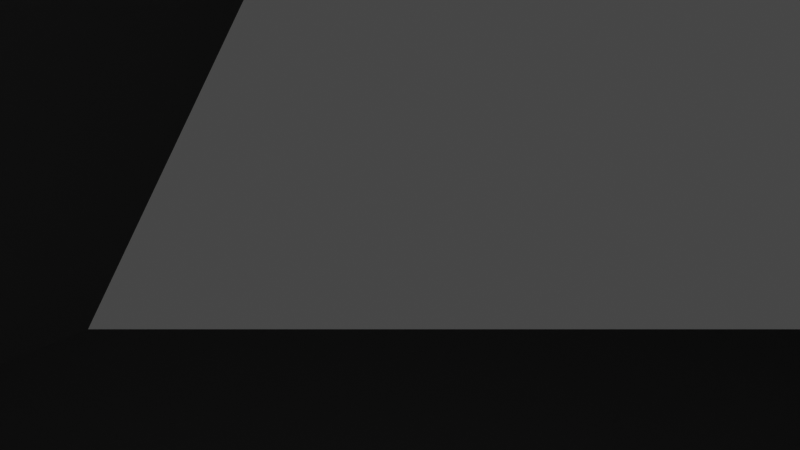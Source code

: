 # Source: church01.blend  (saved by Blender 3.4.6; exported with 4.5.12 LTS)
import bpy
from mathutils import Matrix  # noqa: F401  (used for matrix-valued properties, if any)

bpy.ops.wm.read_factory_settings(use_empty=True)
scene = bpy.context.scene
scene.name = 'Scene'

# ---- collections
col_collection = bpy.data.collections.new('Collection'); scene.collection.children.link(col_collection)

# ---- materials (node trees are filled in below, after node groups)
mat_material = bpy.data.materials.new('Material')
mat_material.alpha_threshold = 0.0
mat_material.use_transparent_shadow = False
mat_material.roughness = 0.5
mat_material.line_color = (0.0, 0.0, 0.0, 1.0)

# ---- material node trees
mat_material.use_nodes = True; mat_material.node_tree.nodes.clear()
_N = mat_material.node_tree.nodes; _L = mat_material.node_tree.links
n0 = _N.new('ShaderNodeOutputMaterial'); n0.name = 'Material Output'; n0.location = (300, 300)
n1 = _N.new('ShaderNodeBsdfPrincipled'); n1.name = 'Principled BSDF'; n1.location = (10, 300)
n1.distribution = 'GGX'
n1.subsurface_method = 'RANDOM_WALK_SKIN'
n1.inputs[3].default_value = 1.45
n1.inputs[27].default_value = (0.0, 0.0, 0.0, 1.0)
n1.inputs[28].default_value = 1.0
_L.new(n1.outputs[0], n0.inputs[0])
n0.is_active_output = True

# ---- world
world_world = bpy.data.worlds.new('World'); scene.world = world_world
world_world.use_nodes = True; world_world.node_tree.nodes.clear()
_N = world_world.node_tree.nodes; _L = world_world.node_tree.links
n0 = _N.new('ShaderNodeOutputWorld'); n0.name = 'World Output'; n0.location = (300, 300)
n1 = _N.new('ShaderNodeBackground'); n1.name = 'Background'; n1.location = (10, 300)
n1.inputs[0].default_value = (0.05088, 0.05088, 0.05088, 1.0)
_L.new(n1.outputs[0], n0.inputs[0])
n0.is_active_output = True
world_world.color = (0.05088, 0.05088, 0.05088)
world_world.use_sun_shadow = False
world_world.sun_shadow_jitter_overblur = 0.0

# ---- cameras
cam_camera = bpy.data.cameras.new('Camera')
cam_camera.clip_end = 100.0
cam_camera.ortho_scale = 7.314

# ---- lights
light_light = bpy.data.lights.new('Light', 'POINT')
light_light.transmission_factor = 0.0
light_light.energy = 1000.0
light_light.shadow_soft_size = 0.1
light_light.shadow_maximum_resolution = 0.006
light_light.use_absolute_resolution = True

# ---- meshes
me_cube = bpy.data.meshes.new('Cube')
me_cube.from_pydata([(1.0, 1.0, 1.0), (1.0, 1.0, -1.0), (1.0, -1.0, 1.0), (1.0, -1.0, -1.0), (-1.0, 1.0, 1.0), (-1.0, 1.0, -1.0), (-1.0, -1.0, 1.0), (-1.0, -1.0, -1.0)], [], [(0, 4, 6, 2), (3, 2, 6, 7), (7, 6, 4, 5), (5, 1, 3, 7), (1, 0, 2, 3), (5, 4, 0, 1)])
_uv = me_cube.uv_layers.new(name='UVMap')
_uv.uv.foreach_set('vector', [0.625, 0.5, 0.875, 0.5, 0.875, 0.75, 0.625, 0.75, 0.375, 0.75, 0.625, 0.75, 0.625, 1.0, 0.375, 1.0, 0.375, 0.0, 0.625, 0.0, 0.625, 0.25, 0.375, 0.25, 0.125, 0.5, 0.375, 0.5, 0.375, 0.75, 0.125, 0.75, 0.375, 0.5, 0.625, 0.5, 0.625, 0.75, 0.375, 0.75, 0.375, 0.25, 0.625, 0.25, 0.625, 0.5, 0.375, 0.5])
me_cube.materials.append(mat_material)
me_cube.use_mirror_vertex_groups = False
me_cube.update()
me_cube_001 = bpy.data.meshes.new('Cube.001')
me_cube_001.from_pydata([(1.0, 1.0, 1.0), (1.0, 1.0, -1.0), (1.0, -1.0, 1.0), (1.0, -1.0, -1.0), (-1.0, 1.0, 1.0), (-1.0, 1.0, -1.0), (-1.0, -1.0, 1.0), (-1.0, -1.0, -1.0)], [], [(0, 4, 6, 2), (3, 2, 6, 7), (7, 6, 4, 5), (5, 1, 3, 7), (1, 0, 2, 3), (5, 4, 0, 1)])
_uv = me_cube_001.uv_layers.new(name='UVMap')
_uv.uv.foreach_set('vector', [0.625, 0.5, 0.875, 0.5, 0.875, 0.75, 0.625, 0.75, 0.375, 0.75, 0.625, 0.75, 0.625, 1.0, 0.375, 1.0, 0.375, 0.0, 0.625, 0.0, 0.625, 0.25, 0.375, 0.25, 0.125, 0.5, 0.375, 0.5, 0.375, 0.75, 0.125, 0.75, 0.375, 0.5, 0.625, 0.5, 0.625, 0.75, 0.375, 0.75, 0.375, 0.25, 0.625, 0.25, 0.625, 0.5, 0.375, 0.5])
me_cube_001.materials.append(mat_material)
me_cube_001.use_mirror_vertex_groups = False
me_cube_001.update()
me_cube_002 = bpy.data.meshes.new('Cube.002')
me_cube_002.from_pydata([(1.0, 1.0, 1.0), (1.0, 1.0, -1.0), (1.0, -1.0, 1.0), (1.0, -1.0, -1.0), (-1.0, 1.0, 1.0), (-1.0, 1.0, -1.0), (-1.0, -1.0, 1.0), (-1.0, -1.0, -1.0)], [], [(0, 4, 6, 2), (3, 2, 6, 7), (7, 6, 4, 5), (5, 1, 3, 7), (1, 0, 2, 3), (5, 4, 0, 1)])
_uv = me_cube_002.uv_layers.new(name='UVMap')
_uv.uv.foreach_set('vector', [0.625, 0.5, 0.875, 0.5, 0.875, 0.75, 0.625, 0.75, 0.375, 0.75, 0.625, 0.75, 0.625, 1.0, 0.375, 1.0, 0.375, 0.0, 0.625, 0.0, 0.625, 0.25, 0.375, 0.25, 0.125, 0.5, 0.375, 0.5, 0.375, 0.75, 0.125, 0.75, 0.375, 0.5, 0.625, 0.5, 0.625, 0.75, 0.375, 0.75, 0.375, 0.25, 0.625, 0.25, 0.625, 0.5, 0.375, 0.5])
me_cube_002.materials.append(mat_material)
me_cube_002.use_mirror_vertex_groups = False
me_cube_002.update()
me_cube_003 = bpy.data.meshes.new('Cube.003')
me_cube_003.from_pydata([(1.0, 1.0, 1.0), (1.0, 1.0, -1.0), (1.0, -1.0, 1.0), (1.0, -1.0, -1.0), (-1.0, 1.0, 1.0), (-1.0, 1.0, -1.0), (-1.0, -1.0, 1.0), (-1.0, -1.0, -1.0)], [], [(0, 4, 6, 2), (3, 2, 6, 7), (7, 6, 4, 5), (5, 1, 3, 7), (1, 0, 2, 3), (5, 4, 0, 1)])
_uv = me_cube_003.uv_layers.new(name='UVMap')
_uv.uv.foreach_set('vector', [0.625, 0.5, 0.875, 0.5, 0.875, 0.75, 0.625, 0.75, 0.375, 0.75, 0.625, 0.75, 0.625, 1.0, 0.375, 1.0, 0.375, 0.0, 0.625, 0.0, 0.625, 0.25, 0.375, 0.25, 0.125, 0.5, 0.375, 0.5, 0.375, 0.75, 0.125, 0.75, 0.375, 0.5, 0.625, 0.5, 0.625, 0.75, 0.375, 0.75, 0.375, 0.25, 0.625, 0.25, 0.625, 0.5, 0.375, 0.5])
me_cube_003.materials.append(mat_material)
me_cube_003.use_mirror_vertex_groups = False
me_cube_003.update()
me_cube_004 = bpy.data.meshes.new('Cube.004')
me_cube_004.from_pydata([(1.0, 1.0, 1.0), (1.0, 1.0, -1.0), (1.0, -1.0, 1.0), (1.0, -1.0, -1.0), (-1.0, 1.0, 1.0), (-1.0, 1.0, -1.0), (-1.0, -1.0, 1.0), (-1.0, -1.0, -1.0)], [], [(0, 4, 6, 2), (3, 2, 6, 7), (7, 6, 4, 5), (5, 1, 3, 7), (1, 0, 2, 3), (5, 4, 0, 1)])
_uv = me_cube_004.uv_layers.new(name='UVMap')
_uv.uv.foreach_set('vector', [0.625, 0.5, 0.875, 0.5, 0.875, 0.75, 0.625, 0.75, 0.375, 0.75, 0.625, 0.75, 0.625, 1.0, 0.375, 1.0, 0.375, 0.0, 0.625, 0.0, 0.625, 0.25, 0.375, 0.25, 0.125, 0.5, 0.375, 0.5, 0.375, 0.75, 0.125, 0.75, 0.375, 0.5, 0.625, 0.5, 0.625, 0.75, 0.375, 0.75, 0.375, 0.25, 0.625, 0.25, 0.625, 0.5, 0.375, 0.5])
me_cube_004.materials.append(mat_material)
me_cube_004.use_mirror_vertex_groups = False
me_cube_004.update()
me_cube_005 = bpy.data.meshes.new('Cube.005')
me_cube_005.from_pydata([(1.0, 1.0, 1.0), (1.0, 1.0, -1.0), (1.0, -1.0, 1.0), (1.0, -1.0, -1.0), (-1.0, 1.0, 1.0), (-1.0, 1.0, -1.0), (-1.0, -1.0, 1.0), (-1.0, -1.0, -1.0)], [], [(0, 4, 6, 2), (3, 2, 6, 7), (7, 6, 4, 5), (5, 1, 3, 7), (1, 0, 2, 3), (5, 4, 0, 1)])
_uv = me_cube_005.uv_layers.new(name='UVMap')
_uv.uv.foreach_set('vector', [0.625, 0.5, 0.875, 0.5, 0.875, 0.75, 0.625, 0.75, 0.375, 0.75, 0.625, 0.75, 0.625, 1.0, 0.375, 1.0, 0.375, 0.0, 0.625, 0.0, 0.625, 0.25, 0.375, 0.25, 0.125, 0.5, 0.375, 0.5, 0.375, 0.75, 0.125, 0.75, 0.375, 0.5, 0.625, 0.5, 0.625, 0.75, 0.375, 0.75, 0.375, 0.25, 0.625, 0.25, 0.625, 0.5, 0.375, 0.5])
me_cube_005.materials.append(mat_material)
me_cube_005.use_mirror_vertex_groups = False
me_cube_005.update()
me_cube_006 = bpy.data.meshes.new('Cube.006')
me_cube_006.from_pydata([(1.0, 1.0, 1.0), (1.0, 1.0, -1.0), (1.0, -1.0, 1.0), (1.0, -1.0, -1.0), (-1.0, 1.0, 1.0), (-1.0, 1.0, -1.0), (-1.0, -1.0, 1.0), (-1.0, -1.0, -1.0)], [], [(0, 4, 6, 2), (3, 2, 6, 7), (7, 6, 4, 5), (5, 1, 3, 7), (1, 0, 2, 3), (5, 4, 0, 1)])
_uv = me_cube_006.uv_layers.new(name='UVMap')
_uv.uv.foreach_set('vector', [0.625, 0.5, 0.875, 0.5, 0.875, 0.75, 0.625, 0.75, 0.375, 0.75, 0.625, 0.75, 0.625, 1.0, 0.375, 1.0, 0.375, 0.0, 0.625, 0.0, 0.625, 0.25, 0.375, 0.25, 0.125, 0.5, 0.375, 0.5, 0.375, 0.75, 0.125, 0.75, 0.375, 0.5, 0.625, 0.5, 0.625, 0.75, 0.375, 0.75, 0.375, 0.25, 0.625, 0.25, 0.625, 0.5, 0.375, 0.5])
me_cube_006.materials.append(mat_material)
me_cube_006.use_mirror_vertex_groups = False
me_cube_006.update()

# ---- objects
ob_cube = bpy.data.objects.new('Cube', me_cube)
ob_light = bpy.data.objects.new('Light', light_light)
ob_camera = bpy.data.objects.new('Camera', cam_camera)
ob_cube_001 = bpy.data.objects.new('Cube.001', me_cube_001)
ob_cube_002 = bpy.data.objects.new('Cube.002', me_cube_002)
ob_cube_003 = bpy.data.objects.new('Cube.003', me_cube_003)
ob_cube_004 = bpy.data.objects.new('Cube.004', me_cube_004)
ob_cube_005 = bpy.data.objects.new('Cube.005', me_cube_005)
ob_cube_006 = bpy.data.objects.new('Cube.006', me_cube_006)

# ---- transforms, parenting, visibility, modifiers, constraints
ob_cube.location = (0.0, 104.0, 0.0)
ob_cube.scale = (74.0, 136.0, 48.0)
ob_cube.lock_rotations_4d = False
ob_cube.empty_display_type = 'ARROWS'
ob_cube.lineart.crease_threshold = 0.0
ob_light.location = (4.076, 1.005, 5.904)
ob_light.rotation_euler = (0.6503, 0.05522, 1.866)
ob_light.lock_rotations_4d = False
ob_light.empty_display_type = 'ARROWS'
ob_light.color = (0.0, 0.0, 0.0, 0.0)
ob_light.lineart.crease_threshold = 0.0
ob_camera.location = (7.359, -6.926, 4.958)
ob_camera.rotation_euler = (1.109, 0.0, 0.8149)
ob_camera.lock_rotations_4d = False
ob_camera.empty_display_type = 'ARROWS'
ob_camera.color = (0.0, 0.0, 0.0, 0.0)
ob_camera.display_type = 'WIRE'
ob_camera.lineart.crease_threshold = 0.0
ob_cube_001.location = (0.0, -48.0, 0.0)
ob_cube_001.scale = (74.0, 16.0, 48.0)
ob_cube_001.lock_rotations_4d = False
ob_cube_001.empty_display_type = 'ARROWS'
ob_cube_001.lineart.crease_threshold = 0.0
ob_cube_002.location = (100.0, 22.0, -28.0)
ob_cube_002.scale = (26.0, 54.0, 20.0)
ob_cube_002.lock_rotations_4d = False
ob_cube_002.empty_display_type = 'ARROWS'
ob_cube_002.lineart.crease_threshold = 0.0
ob_cube_003.location = (98.0, 90.0, -28.0)
ob_cube_003.scale = (24.0, 14.0, 20.0)
ob_cube_003.lock_rotations_4d = False
ob_cube_003.empty_display_type = 'ARROWS'
ob_cube_003.lineart.crease_threshold = 0.0
ob_cube_004.location = (0.0, 0.0, 88.0)
ob_cube_004.scale = (32.0, 32.0, 40.0)
ob_cube_004.lock_rotations_4d = False
ob_cube_004.empty_display_type = 'ARROWS'
ob_cube_004.lineart.crease_threshold = 0.0
ob_cube_005.location = (0.0, 0.0, 176.0)
ob_cube_005.scale = (24.0, 24.0, 48.0)
ob_cube_005.lock_rotations_4d = False
ob_cube_005.empty_display_type = 'ARROWS'
ob_cube_005.lineart.crease_threshold = 0.0
ob_cube_006.location = (0.0, 0.0, 280.0)
ob_cube_006.scale = (10.0, 10.0, 56.0)
ob_cube_006.lock_rotations_4d = False
ob_cube_006.empty_display_type = 'ARROWS'
ob_cube_006.lineart.crease_threshold = 0.0

# ---- collection membership
col_collection.objects.link(ob_cube)
col_collection.objects.link(ob_light)
col_collection.objects.link(ob_camera)
col_collection.objects.link(ob_cube_001)
col_collection.objects.link(ob_cube_002)
col_collection.objects.link(ob_cube_003)
col_collection.objects.link(ob_cube_004)
col_collection.objects.link(ob_cube_005)
col_collection.objects.link(ob_cube_006)

# ---- scene / render settings (as saved in the file)
scene.camera = ob_camera
scene.frame_start = 1; scene.frame_end = 250; scene.frame_set(1)
scene.render.engine = 'BLENDER_EEVEE_NEXT'
scene.cycles.sampling_pattern = 'TABULATED_SOBOL'
scene.cycles.use_light_tree = False
scene.view_settings.view_transform = 'Filmic'
bpy.context.view_layer.update()
